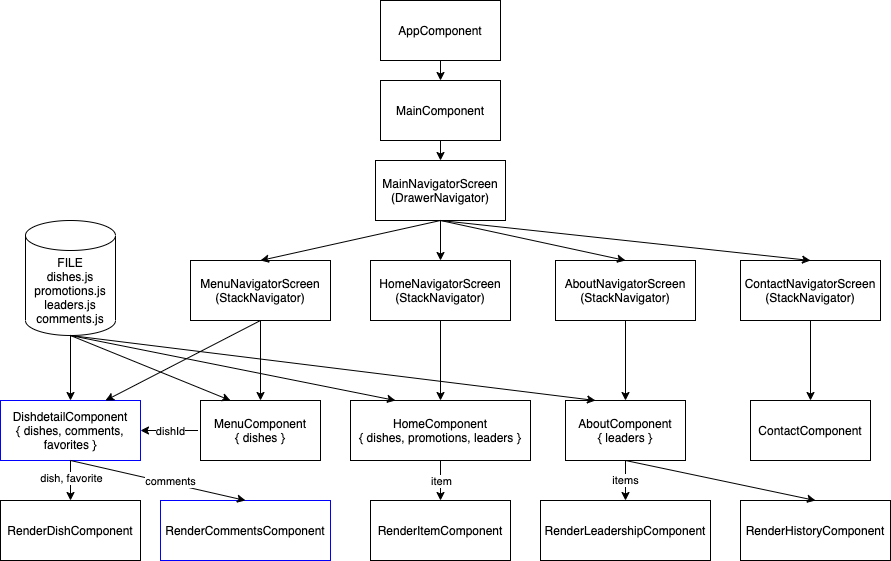

The diagram above was exported from draw.io. Its source (the exported page's mxGraphModel, read from the mxfile embedded in the PNG):
<mxGraphModel dx="1186" dy="617" grid="1" gridSize="10" guides="1" tooltips="1" connect="1" arrows="1" fold="1" page="1" pageScale="1" pageWidth="1100" pageHeight="850" math="0" shadow="0">
  <root>
    <mxCell id="3pUZxRqrF6l5R7gebW8c-0" />
    <mxCell id="3pUZxRqrF6l5R7gebW8c-1" parent="3pUZxRqrF6l5R7gebW8c-0" />
    <mxCell id="q3DzDOFBUxscUqo_OHHK-0" value="AppComponent" style="rounded=0;whiteSpace=wrap;html=1;" parent="3pUZxRqrF6l5R7gebW8c-1" vertex="1">
      <mxGeometry x="400" y="40" width="120" height="60" as="geometry" />
    </mxCell>
    <mxCell id="q3DzDOFBUxscUqo_OHHK-1" value="MainComponent" style="rounded=0;whiteSpace=wrap;html=1;" parent="3pUZxRqrF6l5R7gebW8c-1" vertex="1">
      <mxGeometry x="400" y="120" width="120" height="60" as="geometry" />
    </mxCell>
    <mxCell id="q3DzDOFBUxscUqo_OHHK-2" value="" style="endArrow=classic;html=1;exitX=0.5;exitY=1;exitDx=0;exitDy=0;entryX=0.5;entryY=0;entryDx=0;entryDy=0;" parent="3pUZxRqrF6l5R7gebW8c-1" source="q3DzDOFBUxscUqo_OHHK-0" target="q3DzDOFBUxscUqo_OHHK-1" edge="1">
      <mxGeometry width="50" height="50" relative="1" as="geometry">
        <mxPoint x="680" y="320" as="sourcePoint" />
        <mxPoint x="730" y="270" as="targetPoint" />
      </mxGeometry>
    </mxCell>
    <mxCell id="q3DzDOFBUxscUqo_OHHK-3" value="MenuComponent&lt;br&gt;{ dishes&amp;nbsp;}" style="rounded=0;whiteSpace=wrap;html=1;" parent="3pUZxRqrF6l5R7gebW8c-1" vertex="1">
      <mxGeometry x="220" y="440" width="120" height="60" as="geometry" />
    </mxCell>
    <mxCell id="q3DzDOFBUxscUqo_OHHK-4" value="" style="endArrow=classic;html=1;exitX=0.5;exitY=1;exitDx=0;exitDy=0;entryX=0.5;entryY=0;entryDx=0;entryDy=0;" parent="3pUZxRqrF6l5R7gebW8c-1" source="q3DzDOFBUxscUqo_OHHK-10" target="q3DzDOFBUxscUqo_OHHK-3" edge="1">
      <mxGeometry width="50" height="50" relative="1" as="geometry">
        <mxPoint x="437.5" y="280" as="sourcePoint" />
        <mxPoint x="437.5" y="340" as="targetPoint" />
      </mxGeometry>
    </mxCell>
    <mxCell id="q3DzDOFBUxscUqo_OHHK-5" value="DishdetailComponent&lt;br&gt;{ dishes, comments, favorites }" style="rounded=0;whiteSpace=wrap;html=1;strokeColor=#0000FF;" parent="3pUZxRqrF6l5R7gebW8c-1" vertex="1">
      <mxGeometry x="20" y="440" width="140" height="60" as="geometry" />
    </mxCell>
    <mxCell id="q3DzDOFBUxscUqo_OHHK-6" value="RenderDishComponent" style="rounded=0;whiteSpace=wrap;html=1;" parent="3pUZxRqrF6l5R7gebW8c-1" vertex="1">
      <mxGeometry x="20" y="540" width="140" height="60" as="geometry" />
    </mxCell>
    <mxCell id="q3DzDOFBUxscUqo_OHHK-7" value="" style="endArrow=classic;html=1;exitX=0.5;exitY=1;exitDx=0;exitDy=0;entryX=0.5;entryY=0;entryDx=0;entryDy=0;" parent="3pUZxRqrF6l5R7gebW8c-1" source="q3DzDOFBUxscUqo_OHHK-5" target="q3DzDOFBUxscUqo_OHHK-6" edge="1">
      <mxGeometry width="50" height="50" relative="1" as="geometry">
        <mxPoint x="102.5" y="390" as="sourcePoint" />
        <mxPoint x="102.5" y="450" as="targetPoint" />
      </mxGeometry>
    </mxCell>
    <mxCell id="q3DzDOFBUxscUqo_OHHK-8" value="dish, favorite" style="edgeLabel;html=1;align=center;verticalAlign=middle;resizable=0;points=[];" parent="q3DzDOFBUxscUqo_OHHK-7" vertex="1" connectable="0">
      <mxGeometry x="-0.1333" relative="1" as="geometry">
        <mxPoint as="offset" />
      </mxGeometry>
    </mxCell>
    <mxCell id="q3DzDOFBUxscUqo_OHHK-9" value="" style="endArrow=classic;html=1;exitX=0.5;exitY=1;exitDx=0;exitDy=0;entryX=0.75;entryY=0;entryDx=0;entryDy=0;" parent="3pUZxRqrF6l5R7gebW8c-1" source="q3DzDOFBUxscUqo_OHHK-10" target="q3DzDOFBUxscUqo_OHHK-5" edge="1">
      <mxGeometry width="50" height="50" relative="1" as="geometry">
        <mxPoint x="90" y="290" as="sourcePoint" />
        <mxPoint x="90" y="350" as="targetPoint" />
      </mxGeometry>
    </mxCell>
    <mxCell id="q3DzDOFBUxscUqo_OHHK-10" value="MenuNavigatorScreen&lt;br&gt;(StackNavigator)" style="rounded=0;whiteSpace=wrap;html=1;" parent="3pUZxRqrF6l5R7gebW8c-1" vertex="1">
      <mxGeometry x="210" y="300" width="140" height="60" as="geometry" />
    </mxCell>
    <mxCell id="q3DzDOFBUxscUqo_OHHK-11" value="" style="endArrow=classic;html=1;exitX=0.5;exitY=1;exitDx=0;exitDy=0;entryX=0.5;entryY=0;entryDx=0;entryDy=0;" parent="3pUZxRqrF6l5R7gebW8c-1" source="q3DzDOFBUxscUqo_OHHK-1" target="q3DzDOFBUxscUqo_OHHK-14" edge="1">
      <mxGeometry width="50" height="50" relative="1" as="geometry">
        <mxPoint x="580" y="320" as="sourcePoint" />
        <mxPoint x="630" y="270" as="targetPoint" />
      </mxGeometry>
    </mxCell>
    <mxCell id="q3DzDOFBUxscUqo_OHHK-12" value="" style="endArrow=classic;html=1;entryX=1;entryY=0.5;entryDx=0;entryDy=0;" parent="3pUZxRqrF6l5R7gebW8c-1" target="q3DzDOFBUxscUqo_OHHK-5" edge="1">
      <mxGeometry width="50" height="50" relative="1" as="geometry">
        <mxPoint x="217.5" y="470" as="sourcePoint" />
        <mxPoint x="170" y="470" as="targetPoint" />
      </mxGeometry>
    </mxCell>
    <mxCell id="q3DzDOFBUxscUqo_OHHK-13" value="dishId" style="edgeLabel;html=1;align=center;verticalAlign=middle;resizable=0;points=[];" parent="q3DzDOFBUxscUqo_OHHK-12" vertex="1" connectable="0">
      <mxGeometry x="-0.0244" relative="1" as="geometry">
        <mxPoint as="offset" />
      </mxGeometry>
    </mxCell>
    <mxCell id="q3DzDOFBUxscUqo_OHHK-14" value="MainNavigatorScreen&lt;br&gt;(DrawerNavigator)" style="rounded=0;whiteSpace=wrap;html=1;" parent="3pUZxRqrF6l5R7gebW8c-1" vertex="1">
      <mxGeometry x="395" y="200" width="130" height="60" as="geometry" />
    </mxCell>
    <mxCell id="q3DzDOFBUxscUqo_OHHK-15" value="HomeNavigatorScreen&lt;br&gt;(StackNavigator)" style="rounded=0;whiteSpace=wrap;html=1;" parent="3pUZxRqrF6l5R7gebW8c-1" vertex="1">
      <mxGeometry x="390" y="300" width="140" height="60" as="geometry" />
    </mxCell>
    <mxCell id="q3DzDOFBUxscUqo_OHHK-16" value="" style="endArrow=classic;html=1;entryX=0.5;entryY=0;entryDx=0;entryDy=0;exitX=0.5;exitY=1;exitDx=0;exitDy=0;" parent="3pUZxRqrF6l5R7gebW8c-1" source="q3DzDOFBUxscUqo_OHHK-14" target="q3DzDOFBUxscUqo_OHHK-15" edge="1">
      <mxGeometry width="50" height="50" relative="1" as="geometry">
        <mxPoint x="460" y="270" as="sourcePoint" />
        <mxPoint x="240" y="330" as="targetPoint" />
      </mxGeometry>
    </mxCell>
    <mxCell id="q3DzDOFBUxscUqo_OHHK-17" value="" style="endArrow=classic;html=1;exitX=0.5;exitY=1;exitDx=0;exitDy=0;entryX=0.5;entryY=0;entryDx=0;entryDy=0;" parent="3pUZxRqrF6l5R7gebW8c-1" source="q3DzDOFBUxscUqo_OHHK-14" target="q3DzDOFBUxscUqo_OHHK-10" edge="1">
      <mxGeometry width="50" height="50" relative="1" as="geometry">
        <mxPoint x="180" y="380" as="sourcePoint" />
        <mxPoint x="230" y="330" as="targetPoint" />
      </mxGeometry>
    </mxCell>
    <mxCell id="q3DzDOFBUxscUqo_OHHK-18" value="HomeComponent&lt;br&gt;{ dishes, promotions, leaders }" style="rounded=0;whiteSpace=wrap;html=1;" parent="3pUZxRqrF6l5R7gebW8c-1" vertex="1">
      <mxGeometry x="370" y="440" width="180" height="60" as="geometry" />
    </mxCell>
    <mxCell id="q3DzDOFBUxscUqo_OHHK-19" value="" style="endArrow=classic;html=1;exitX=0.5;exitY=1;exitDx=0;exitDy=0;entryX=0.5;entryY=0;entryDx=0;entryDy=0;" parent="3pUZxRqrF6l5R7gebW8c-1" source="q3DzDOFBUxscUqo_OHHK-15" target="q3DzDOFBUxscUqo_OHHK-18" edge="1">
      <mxGeometry width="50" height="50" relative="1" as="geometry">
        <mxPoint x="550" y="380" as="sourcePoint" />
        <mxPoint x="600" y="330" as="targetPoint" />
      </mxGeometry>
    </mxCell>
    <mxCell id="q3DzDOFBUxscUqo_OHHK-20" value="RenderItemComponent" style="rounded=0;whiteSpace=wrap;html=1;" parent="3pUZxRqrF6l5R7gebW8c-1" vertex="1">
      <mxGeometry x="390" y="540" width="140" height="60" as="geometry" />
    </mxCell>
    <mxCell id="q3DzDOFBUxscUqo_OHHK-21" value="" style="endArrow=classic;html=1;exitX=0.5;exitY=1;exitDx=0;exitDy=0;entryX=0.5;entryY=0;entryDx=0;entryDy=0;" parent="3pUZxRqrF6l5R7gebW8c-1" source="q3DzDOFBUxscUqo_OHHK-18" target="q3DzDOFBUxscUqo_OHHK-20" edge="1">
      <mxGeometry width="50" height="50" relative="1" as="geometry">
        <mxPoint x="460" y="410" as="sourcePoint" />
        <mxPoint x="460" y="450" as="targetPoint" />
      </mxGeometry>
    </mxCell>
    <mxCell id="q3DzDOFBUxscUqo_OHHK-22" value="item" style="edgeLabel;html=1;align=center;verticalAlign=middle;resizable=0;points=[];" parent="q3DzDOFBUxscUqo_OHHK-21" vertex="1" connectable="0">
      <mxGeometry x="-0.25" y="-2" relative="1" as="geometry">
        <mxPoint x="2" y="5" as="offset" />
      </mxGeometry>
    </mxCell>
    <mxCell id="q3DzDOFBUxscUqo_OHHK-23" value="AboutNavigatorScreen&lt;br&gt;(StackNavigator)" style="rounded=0;whiteSpace=wrap;html=1;" parent="3pUZxRqrF6l5R7gebW8c-1" vertex="1">
      <mxGeometry x="575" y="300" width="140" height="60" as="geometry" />
    </mxCell>
    <mxCell id="q3DzDOFBUxscUqo_OHHK-24" value="ContactNavigatorScreen&lt;br&gt;(StackNavigator)" style="rounded=0;whiteSpace=wrap;html=1;" parent="3pUZxRqrF6l5R7gebW8c-1" vertex="1">
      <mxGeometry x="760" y="300" width="140" height="60" as="geometry" />
    </mxCell>
    <mxCell id="q3DzDOFBUxscUqo_OHHK-25" value="ContactComponent" style="rounded=0;whiteSpace=wrap;html=1;" parent="3pUZxRqrF6l5R7gebW8c-1" vertex="1">
      <mxGeometry x="770" y="440" width="120" height="60" as="geometry" />
    </mxCell>
    <mxCell id="q3DzDOFBUxscUqo_OHHK-26" value="" style="endArrow=classic;html=1;exitX=0.5;exitY=1;exitDx=0;exitDy=0;" parent="3pUZxRqrF6l5R7gebW8c-1" source="q3DzDOFBUxscUqo_OHHK-24" target="q3DzDOFBUxscUqo_OHHK-25" edge="1">
      <mxGeometry width="50" height="50" relative="1" as="geometry">
        <mxPoint x="650" y="370" as="sourcePoint" />
        <mxPoint x="650" y="410" as="targetPoint" />
      </mxGeometry>
    </mxCell>
    <mxCell id="q3DzDOFBUxscUqo_OHHK-27" value="" style="endArrow=classic;html=1;entryX=0.5;entryY=0;entryDx=0;entryDy=0;exitX=0.5;exitY=1;exitDx=0;exitDy=0;" parent="3pUZxRqrF6l5R7gebW8c-1" source="q3DzDOFBUxscUqo_OHHK-14" target="q3DzDOFBUxscUqo_OHHK-24" edge="1">
      <mxGeometry width="50" height="50" relative="1" as="geometry">
        <mxPoint x="480" y="270" as="sourcePoint" />
        <mxPoint x="480" y="310" as="targetPoint" />
      </mxGeometry>
    </mxCell>
    <mxCell id="q3DzDOFBUxscUqo_OHHK-28" value="" style="endArrow=classic;html=1;entryX=0.5;entryY=0;entryDx=0;entryDy=0;exitX=0.5;exitY=1;exitDx=0;exitDy=0;" parent="3pUZxRqrF6l5R7gebW8c-1" source="q3DzDOFBUxscUqo_OHHK-14" target="q3DzDOFBUxscUqo_OHHK-23" edge="1">
      <mxGeometry width="50" height="50" relative="1" as="geometry">
        <mxPoint x="490" y="280" as="sourcePoint" />
        <mxPoint x="490" y="320" as="targetPoint" />
      </mxGeometry>
    </mxCell>
    <mxCell id="q3DzDOFBUxscUqo_OHHK-29" value="RenderHistoryComponent" style="rounded=0;whiteSpace=wrap;html=1;" parent="3pUZxRqrF6l5R7gebW8c-1" vertex="1">
      <mxGeometry x="760" y="540" width="150" height="60" as="geometry" />
    </mxCell>
    <mxCell id="q3DzDOFBUxscUqo_OHHK-30" value="RenderLeadershipComponent" style="rounded=0;whiteSpace=wrap;html=1;" parent="3pUZxRqrF6l5R7gebW8c-1" vertex="1">
      <mxGeometry x="560" y="540" width="170" height="60" as="geometry" />
    </mxCell>
    <mxCell id="q3DzDOFBUxscUqo_OHHK-31" value="" style="endArrow=classic;html=1;exitX=0.5;exitY=1;exitDx=0;exitDy=0;entryX=0.5;entryY=0;entryDx=0;entryDy=0;" parent="3pUZxRqrF6l5R7gebW8c-1" source="q3DzDOFBUxscUqo_OHHK-33" target="q3DzDOFBUxscUqo_OHHK-29" edge="1">
      <mxGeometry width="50" height="50" relative="1" as="geometry">
        <mxPoint x="480" y="320" as="sourcePoint" />
        <mxPoint x="780" y="530" as="targetPoint" />
      </mxGeometry>
    </mxCell>
    <mxCell id="q3DzDOFBUxscUqo_OHHK-32" value="items" style="endArrow=classic;html=1;exitX=0.5;exitY=1;exitDx=0;exitDy=0;entryX=0.5;entryY=0;entryDx=0;entryDy=0;" parent="3pUZxRqrF6l5R7gebW8c-1" source="q3DzDOFBUxscUqo_OHHK-33" target="q3DzDOFBUxscUqo_OHHK-30" edge="1">
      <mxGeometry width="50" height="50" relative="1" as="geometry">
        <mxPoint x="480" y="320" as="sourcePoint" />
        <mxPoint x="480" y="360" as="targetPoint" />
      </mxGeometry>
    </mxCell>
    <mxCell id="q3DzDOFBUxscUqo_OHHK-33" value="AboutComponent&lt;br&gt;{ leaders }" style="rounded=0;whiteSpace=wrap;html=1;" parent="3pUZxRqrF6l5R7gebW8c-1" vertex="1">
      <mxGeometry x="585" y="440" width="120" height="60" as="geometry" />
    </mxCell>
    <mxCell id="q3DzDOFBUxscUqo_OHHK-34" value="" style="endArrow=classic;html=1;exitX=0.5;exitY=1;exitDx=0;exitDy=0;entryX=0.5;entryY=0;entryDx=0;entryDy=0;" parent="3pUZxRqrF6l5R7gebW8c-1" source="q3DzDOFBUxscUqo_OHHK-23" target="q3DzDOFBUxscUqo_OHHK-33" edge="1">
      <mxGeometry width="50" height="50" relative="1" as="geometry">
        <mxPoint x="655" y="470" as="sourcePoint" />
        <mxPoint x="655" y="510" as="targetPoint" />
      </mxGeometry>
    </mxCell>
    <mxCell id="q3DzDOFBUxscUqo_OHHK-35" value="&lt;span&gt;FILE&lt;br&gt;dishes.js&lt;/span&gt;&lt;br&gt;&lt;span&gt;promotions.js&lt;/span&gt;&lt;br&gt;&lt;span&gt;leaders.js&lt;br&gt;comments.js&lt;br&gt;&lt;/span&gt;" style="shape=cylinder3;whiteSpace=wrap;html=1;boundedLbl=1;backgroundOutline=1;size=15;" parent="3pUZxRqrF6l5R7gebW8c-1" vertex="1">
      <mxGeometry x="45" y="260" width="90" height="115" as="geometry" />
    </mxCell>
    <mxCell id="q3DzDOFBUxscUqo_OHHK-36" value="" style="endArrow=classic;html=1;entryX=0.5;entryY=0;entryDx=0;entryDy=0;exitX=0.5;exitY=1;exitDx=0;exitDy=0;exitPerimeter=0;" parent="3pUZxRqrF6l5R7gebW8c-1" source="q3DzDOFBUxscUqo_OHHK-35" target="q3DzDOFBUxscUqo_OHHK-5" edge="1">
      <mxGeometry width="50" height="50" relative="1" as="geometry">
        <mxPoint x="100" y="430" as="sourcePoint" />
        <mxPoint x="580" y="470" as="targetPoint" />
      </mxGeometry>
    </mxCell>
    <mxCell id="q3DzDOFBUxscUqo_OHHK-37" value="" style="endArrow=classic;html=1;entryX=0.25;entryY=0;entryDx=0;entryDy=0;" parent="3pUZxRqrF6l5R7gebW8c-1" target="q3DzDOFBUxscUqo_OHHK-3" edge="1">
      <mxGeometry width="50" height="50" relative="1" as="geometry">
        <mxPoint x="90" y="375" as="sourcePoint" />
        <mxPoint x="580" y="470" as="targetPoint" />
      </mxGeometry>
    </mxCell>
    <mxCell id="q3DzDOFBUxscUqo_OHHK-38" value="" style="endArrow=classic;html=1;entryX=0.25;entryY=0;entryDx=0;entryDy=0;exitX=0.5;exitY=1;exitDx=0;exitDy=0;exitPerimeter=0;" parent="3pUZxRqrF6l5R7gebW8c-1" source="q3DzDOFBUxscUqo_OHHK-35" target="q3DzDOFBUxscUqo_OHHK-18" edge="1">
      <mxGeometry width="50" height="50" relative="1" as="geometry">
        <mxPoint x="150" y="370" as="sourcePoint" />
        <mxPoint x="580" y="470" as="targetPoint" />
      </mxGeometry>
    </mxCell>
    <mxCell id="q3DzDOFBUxscUqo_OHHK-39" value="" style="endArrow=classic;html=1;exitX=0.5;exitY=1;exitDx=0;exitDy=0;exitPerimeter=0;entryX=0.25;entryY=0;entryDx=0;entryDy=0;" parent="3pUZxRqrF6l5R7gebW8c-1" source="q3DzDOFBUxscUqo_OHHK-35" target="q3DzDOFBUxscUqo_OHHK-33" edge="1">
      <mxGeometry width="50" height="50" relative="1" as="geometry">
        <mxPoint x="530" y="520" as="sourcePoint" />
        <mxPoint x="580" y="470" as="targetPoint" />
      </mxGeometry>
    </mxCell>
    <mxCell id="lMNbwHXU7q67cJ6YMK7I-0" value="RenderCommentsComponent" style="rounded=0;whiteSpace=wrap;html=1;strokeColor=#0000FF;" parent="3pUZxRqrF6l5R7gebW8c-1" vertex="1">
      <mxGeometry x="180" y="540" width="170" height="60" as="geometry" />
    </mxCell>
    <mxCell id="lMNbwHXU7q67cJ6YMK7I-1" value="" style="endArrow=classic;html=1;exitX=0.5;exitY=1;exitDx=0;exitDy=0;entryX=0.5;entryY=0;entryDx=0;entryDy=0;" parent="3pUZxRqrF6l5R7gebW8c-1" source="q3DzDOFBUxscUqo_OHHK-5" target="lMNbwHXU7q67cJ6YMK7I-0" edge="1">
      <mxGeometry width="50" height="50" relative="1" as="geometry">
        <mxPoint x="220" y="470" as="sourcePoint" />
        <mxPoint x="270" y="420" as="targetPoint" />
      </mxGeometry>
    </mxCell>
    <mxCell id="lMNbwHXU7q67cJ6YMK7I-3" value="comments" style="edgeLabel;html=1;align=center;verticalAlign=middle;resizable=0;points=[];" parent="lMNbwHXU7q67cJ6YMK7I-1" vertex="1" connectable="0">
      <mxGeometry x="-0.1324" relative="1" as="geometry">
        <mxPoint x="23.96" y="2.62" as="offset" />
      </mxGeometry>
    </mxCell>
  </root>
</mxGraphModel>